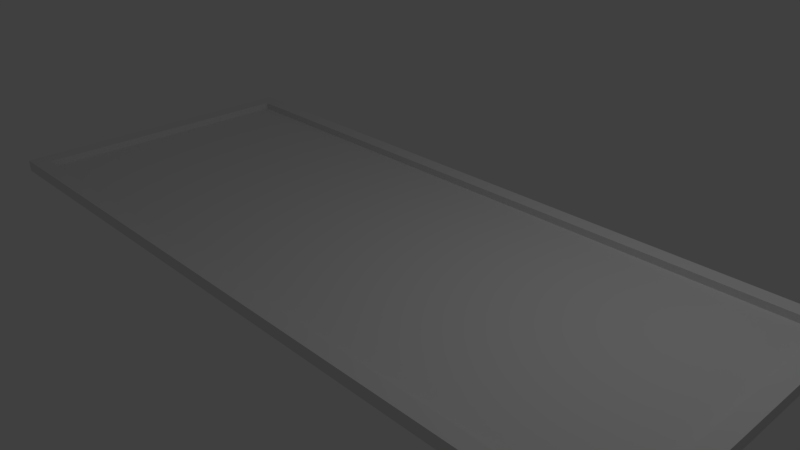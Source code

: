 # Source: instructions.blend  (saved by Blender 2.79.0; exported with 4.5.12 LTS)
import bpy
from mathutils import Matrix  # noqa: F401  (used for matrix-valued properties, if any)

bpy.ops.wm.read_factory_settings(use_empty=True)
scene = bpy.context.scene
scene.name = 'Scene'

# ---- collections
col_collection_1 = bpy.data.collections.new('Collection 1'); scene.collection.children.link(col_collection_1)

# ---- materials (node trees are filled in below, after node groups)
mat_material = bpy.data.materials.new('Material')
mat_material.alpha_threshold = 0.0
mat_material.use_transparent_shadow = False
mat_material.roughness = 0.5
mat_material.line_color = (0.0, 0.0, 0.0, 1.0)

# ---- material node trees

# ---- world
world_world = bpy.data.worlds.new('World'); scene.world = world_world
world_world.color = (0.05088, 0.05088, 0.05088)
world_world.use_sun_shadow = False
world_world.sun_shadow_jitter_overblur = 0.0
world_world.cycles.sampling_method = 'MANUAL'

# ---- cameras
cam_camera = bpy.data.cameras.new('Camera')
cam_camera.clip_end = 100.0
cam_camera.lens = 35.0
cam_camera.sensor_width = 32.0
cam_camera.sensor_height = 18.0
cam_camera.ortho_scale = 7.314
cam_camera.dof.focus_distance = 0.0
cam_camera.dof.aperture_fstop = 128.0

# ---- lights
light_lamp = bpy.data.lights.new('Lamp', 'POINT')
light_lamp.transmission_factor = 0.0
light_lamp.cutoff_distance = 30.0
light_lamp.energy = 100.0
light_lamp.shadow_buffer_clip_start = 1.001
light_lamp.shadow_soft_size = 0.1
light_lamp.shadow_maximum_resolution = 0.006
light_lamp.use_absolute_resolution = True

# ---- meshes
me_cube = bpy.data.meshes.new('Cube')
me_cube.from_pydata([(1.0, 1.0, 0.5543), (1.0, -1.0, 0.5543), (-1.0, -1.0, 0.5543), (-1.0, 1.0, 0.5543), (0.9537, 0.8996, 1.0), (0.9537, -0.8996, 1.0), (-0.9537, -0.8996, 1.0), (-0.9537, 0.8996, 1.0), (1.0, 1.0, 1.0), (1.0, -1.0, 1.0), (-1.0, 1.0, 1.0), (-1.0, -1.0, 1.0), (0.9537, 0.8996, 0.7247), (0.9537, -0.8996, 0.7247), (-0.9537, 0.8996, 0.7247), (-0.9537, -0.8996, 0.7247)], [], [(0, 1, 2, 3), (7, 6, 15, 14), (0, 8, 9, 1), (1, 9, 11, 2), (2, 11, 10, 3), (8, 0, 3, 10), (4, 5, 9, 8), (7, 4, 8, 10), (5, 6, 11, 9), (6, 7, 10, 11), (12, 14, 15, 13), (4, 7, 14, 12), (6, 5, 13, 15), (5, 4, 12, 13)])
_uv = me_cube.uv_layers.new(name='UVMap')
_uv.uv.foreach_set('vector', [0.8939, 0.8271, 0.9684, 0.8271, 0.9684, 0.9093, 0.8939, 0.9093, 0.9684, 0.901, 0.9684, 0.8271, 0.9787, 0.8271, 0.9787, 0.901, 0.903, 0.9914, 0.8864, 0.9914, 0.8864, 0.9093, 0.903, 0.9093, 0.9528, 0.9914, 0.9362, 0.9914, 0.9362, 0.9093, 0.9528, 0.9093, 0.9362, 0.9914, 0.9196, 0.9914, 0.9196, 0.9093, 0.9362, 0.9093, 0.903, 0.9093, 0.9196, 0.9093, 0.9196, 0.9914, 0.903, 0.9914, 0.8902, 0.829, 0.8231, 0.829, 0.8194, 0.8271, 0.8939, 0.8271, 0.8902, 0.9073, 0.8902, 0.829, 0.8939, 0.8271, 0.8939, 0.9093, 0.8231, 0.829, 0.8231, 0.9073, 0.8194, 0.9093, 0.8194, 0.8271, 0.8231, 0.9073, 0.8902, 0.9073, 0.8939, 0.9093, 0.8194, 0.9093, 0.9959, 0.6973, 0.01416, 0.6973, 0.01416, 0.3109, 0.9959, 0.3109, 0.9528, 0.9876, 0.9528, 0.9093, 0.9631, 0.9093, 0.9631, 0.9876, 0.9734, 0.9093, 0.9734, 0.9876, 0.9631, 0.9876, 0.9631, 0.9093, 0.9734, 0.9831, 0.9734, 0.9093, 0.9836, 0.9093, 0.9836, 0.9831])
me_cube.materials.append(mat_material)
me_cube.use_remesh_preserve_volume = False
me_cube.use_remesh_preserve_attributes = False
me_cube.use_mirror_vertex_groups = False
me_cube.update()

# ---- objects
ob_cube = bpy.data.objects.new('Cube', me_cube)
ob_lamp = bpy.data.objects.new('Lamp', light_lamp)
ob_camera = bpy.data.objects.new('Camera', cam_camera)

# ---- transforms, parenting, visibility, modifiers, constraints
ob_cube.location = (0.0, 0.0, 0.0)
ob_cube.scale = (5.199, 2.201, 0.3587)
ob_cube.lock_rotations_4d = False
ob_cube.empty_display_type = 'ARROWS'
ob_cube.lineart.crease_threshold = 0.0
ob_lamp.location = (4.076, 1.005, 5.904)
ob_lamp.rotation_euler = (0.6503, 0.05522, 1.866)
ob_lamp.lock_rotations_4d = False
ob_lamp.empty_display_type = 'ARROWS'
ob_lamp.color = (0.0, 0.0, 0.0, 0.0)
ob_lamp.lineart.crease_threshold = 0.0
ob_camera.location = (7.481, -6.508, 5.344)
ob_camera.rotation_euler = (1.109, 0.0, 0.8149)
ob_camera.lock_rotations_4d = False
ob_camera.empty_display_type = 'ARROWS'
ob_camera.color = (0.0, 0.0, 0.0, 0.0)
ob_camera.display_type = 'WIRE'
ob_camera.lineart.crease_threshold = 0.0

# ---- collection membership
col_collection_1.objects.link(ob_cube)
col_collection_1.objects.link(ob_lamp)
col_collection_1.objects.link(ob_camera)

# ---- scene / render settings (as saved in the file)
scene.camera = ob_camera
scene.frame_start = 1; scene.frame_end = 250; scene.frame_set(1)
scene.render.engine = 'BLENDER_EEVEE_NEXT'
scene.render.resolution_percentage = 50
scene.render.dither_intensity = 0.0
scene.cycles.use_denoising = False
scene.cycles.samples = 128
scene.cycles.sampling_pattern = 'TABULATED_SOBOL'
scene.cycles.use_adaptive_sampling = False
scene.cycles.use_light_tree = False
scene.cycles.blur_glossy = 0.0
scene.cycles.sample_clamp_indirect = 0.0
scene.view_settings.view_transform = 'Standard'
bpy.context.view_layer.update()
